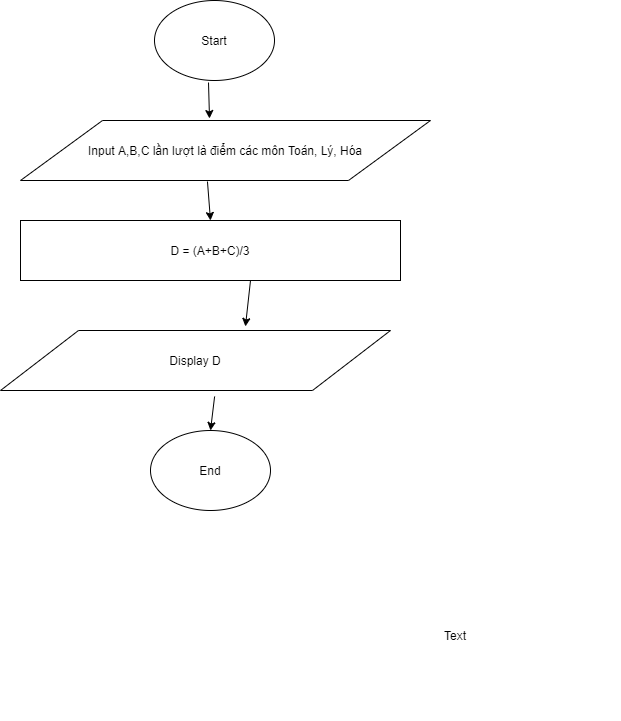

The diagram above was exported from draw.io. Its source (the exported page's mxGraphModel, read from the mxfile embedded in the PNG):
<mxGraphModel dx="1157" dy="532" grid="1" gridSize="10" guides="1" tooltips="1" connect="1" arrows="1" fold="1" page="1" pageScale="1" pageWidth="827" pageHeight="1169" math="0" shadow="0">
  <root>
    <mxCell id="WIyWlLk6GJQsqaUBKTNV-0" />
    <mxCell id="WIyWlLk6GJQsqaUBKTNV-1" parent="WIyWlLk6GJQsqaUBKTNV-0" />
    <mxCell id="CLh_M8I6zRBC2E3EmU36-0" value="Start" style="ellipse;whiteSpace=wrap;html=1;" vertex="1" parent="WIyWlLk6GJQsqaUBKTNV-1">
      <mxGeometry x="294" y="120" width="120" height="80" as="geometry" />
    </mxCell>
    <mxCell id="CLh_M8I6zRBC2E3EmU36-1" value="Input A,B,C lần lượt là điểm các môn Toán, Lý, Hóa" style="shape=parallelogram;perimeter=parallelogramPerimeter;whiteSpace=wrap;html=1;" vertex="1" parent="WIyWlLk6GJQsqaUBKTNV-1">
      <mxGeometry x="160" y="240" width="410" height="60" as="geometry" />
    </mxCell>
    <mxCell id="CLh_M8I6zRBC2E3EmU36-2" value="D = (A+B+C)/3" style="rounded=0;whiteSpace=wrap;html=1;" vertex="1" parent="WIyWlLk6GJQsqaUBKTNV-1">
      <mxGeometry x="160" y="340" width="380" height="60" as="geometry" />
    </mxCell>
    <mxCell id="CLh_M8I6zRBC2E3EmU36-3" value="Display D" style="shape=parallelogram;perimeter=parallelogramPerimeter;whiteSpace=wrap;html=1;" vertex="1" parent="WIyWlLk6GJQsqaUBKTNV-1">
      <mxGeometry x="140" y="450" width="390" height="60" as="geometry" />
    </mxCell>
    <mxCell id="CLh_M8I6zRBC2E3EmU36-6" value="End" style="ellipse;whiteSpace=wrap;html=1;" vertex="1" parent="WIyWlLk6GJQsqaUBKTNV-1">
      <mxGeometry x="290" y="550" width="120" height="80" as="geometry" />
    </mxCell>
    <mxCell id="CLh_M8I6zRBC2E3EmU36-7" value="" style="endArrow=classic;html=1;exitX=0.45;exitY=1.025;exitDx=0;exitDy=0;exitPerimeter=0;entryX=0.461;entryY=-0.033;entryDx=0;entryDy=0;entryPerimeter=0;" edge="1" parent="WIyWlLk6GJQsqaUBKTNV-1" source="CLh_M8I6zRBC2E3EmU36-0" target="CLh_M8I6zRBC2E3EmU36-1">
      <mxGeometry width="50" height="50" relative="1" as="geometry">
        <mxPoint x="390" y="400" as="sourcePoint" />
        <mxPoint x="440" y="350" as="targetPoint" />
      </mxGeometry>
    </mxCell>
    <mxCell id="CLh_M8I6zRBC2E3EmU36-13" value="" style="endArrow=classic;html=1;exitX=0.456;exitY=1.017;exitDx=0;exitDy=0;exitPerimeter=0;entryX=0.5;entryY=0;entryDx=0;entryDy=0;" edge="1" parent="WIyWlLk6GJQsqaUBKTNV-1" source="CLh_M8I6zRBC2E3EmU36-1" target="CLh_M8I6zRBC2E3EmU36-2">
      <mxGeometry width="50" height="50" relative="1" as="geometry">
        <mxPoint x="390" y="400" as="sourcePoint" />
        <mxPoint x="440" y="350" as="targetPoint" />
      </mxGeometry>
    </mxCell>
    <mxCell id="CLh_M8I6zRBC2E3EmU36-15" value="" style="endArrow=classic;html=1;entryX=0.628;entryY=-0.067;entryDx=0;entryDy=0;entryPerimeter=0;" edge="1" parent="WIyWlLk6GJQsqaUBKTNV-1" target="CLh_M8I6zRBC2E3EmU36-3">
      <mxGeometry width="50" height="50" relative="1" as="geometry">
        <mxPoint x="390" y="400" as="sourcePoint" />
        <mxPoint x="440" y="350" as="targetPoint" />
      </mxGeometry>
    </mxCell>
    <mxCell id="CLh_M8I6zRBC2E3EmU36-16" value="" style="endArrow=classic;html=1;exitX=0.549;exitY=1.1;exitDx=0;exitDy=0;exitPerimeter=0;entryX=0.5;entryY=0;entryDx=0;entryDy=0;" edge="1" parent="WIyWlLk6GJQsqaUBKTNV-1" source="CLh_M8I6zRBC2E3EmU36-3" target="CLh_M8I6zRBC2E3EmU36-6">
      <mxGeometry width="50" height="50" relative="1" as="geometry">
        <mxPoint x="390" y="400" as="sourcePoint" />
        <mxPoint x="440" y="350" as="targetPoint" />
      </mxGeometry>
    </mxCell>
    <mxCell id="CLh_M8I6zRBC2E3EmU36-17" value="Text" style="text;html=1;strokeColor=none;fillColor=none;align=center;verticalAlign=middle;whiteSpace=wrap;rounded=0;" vertex="1" parent="WIyWlLk6GJQsqaUBKTNV-1">
      <mxGeometry x="430" y="670" width="330" height="170" as="geometry" />
    </mxCell>
  </root>
</mxGraphModel>